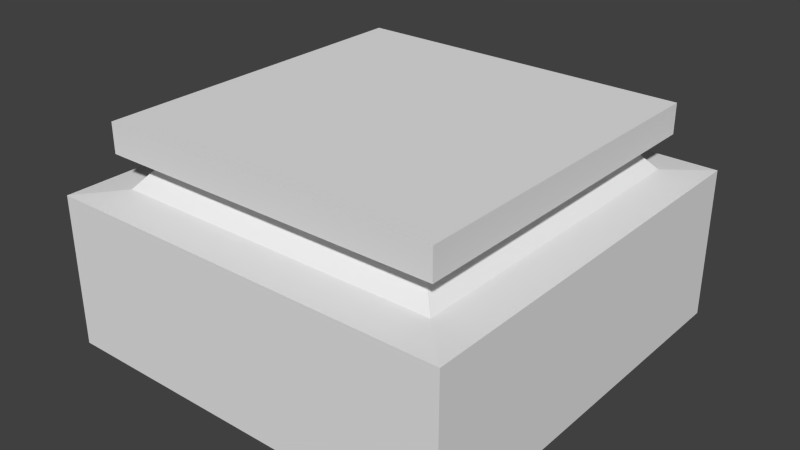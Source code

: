 # Source: plate-type-trampoline.blend  (saved by Blender 2.76.0; exported with 4.5.12 LTS)
import bpy
from mathutils import Matrix  # noqa: F401  (used for matrix-valued properties, if any)

bpy.ops.wm.read_factory_settings(use_empty=True)
scene = bpy.context.scene
scene.name = 'Scene'

# ---- collections
col_collection_1 = bpy.data.collections.new('Collection 1'); scene.collection.children.link(col_collection_1)

# ---- world
world_world = bpy.data.worlds.new('World'); scene.world = world_world
world_world.color = (0.05088, 0.05088, 0.05088)
world_world.use_sun_shadow = False
world_world.sun_shadow_jitter_overblur = 0.0
world_world.cycles.sampling_method = 'MANUAL'
world_world.cycles.sample_map_resolution = 256

# ---- meshes
me_cube_017 = bpy.data.meshes.new('Cube.017')
me_cube_017.from_pydata([(0.75, 0.75, -0.4071), (0.75, -0.75, -0.4071), (-0.75, -0.75, -0.4071), (-0.75, 0.75, -0.4071), (0.632, 0.632, 0.3929), (-0.632, 0.632, 0.3929), (-0.632, -0.632, 0.3929), (0.632, -0.632, 0.3929), (0.632, 0.632, 0.284), (0.632, -0.632, 0.284), (-0.632, -0.632, 0.284), (-0.632, 0.632, 0.284), (0.75, 0.75, 0.1477), (-0.75, 0.75, 0.1477), (-0.606, 0.606, 0.1602), (0.606, 0.606, 0.1602), (-0.5106, -0.5106, 0.2735), (0.5106, -0.5106, 0.2735), (0.75, -0.75, 0.1477), (0.606, -0.606, 0.1602), (-0.75, -0.75, 0.1477), (-0.606, -0.606, 0.1602), (-0.5106, 0.5106, 0.2735), (0.5106, 0.5106, 0.2735)], [], [(0, 1, 2, 3), (4, 5, 6, 7), (8, 4, 7, 9), (9, 7, 6, 10), (10, 6, 5, 11), (12, 0, 3, 13), (4, 8, 11, 5), (12, 13, 14, 15), (9, 10, 16, 17), (18, 12, 15, 19), (0, 12, 18, 1), (1, 18, 20, 2), (2, 20, 13, 3), (13, 20, 21, 14), (21, 16, 22, 14), (19, 17, 16, 21), (15, 23, 17, 19), (23, 15, 14, 22), (11, 8, 23, 22), (20, 18, 19, 21), (8, 9, 17, 23), (10, 11, 22, 16)])
_uv = me_cube_017.uv_layers.new(name='UVMap')
_uv.uv.foreach_set('vector', [0.146, 0.01456, 0.1886, 0.01456, 0.1886, 0.05601, 0.146, 0.05601, 0.06738, 0.1377, 0.06738, 0.2041, 0.0009766, 0.2041, 0.0009766, 0.1377, 0.2269, 0.04097, 0.2269, 0.03811, 0.2446, 0.03811, 0.2446, 0.04097, 0.2556, 0.01918, 0.2583, 0.01918, 0.2583, 0.03613, 0.2556, 0.03613, 0.2511, 0.03779, 0.2481, 0.03779, 0.2481, 0.01918, 0.2511, 0.01918, 0.06934, 0.0009766, 0.1357, 0.0009766, 0.1357, 0.06738, 0.06934, 0.06738, 0.2583, 0.05254, 0.2556, 0.05254, 0.2556, 0.03614, 0.2583, 0.03614, 0.2534, 0.01918, 0.2534, 0.0429, 0.2511, 0.04063, 0.2511, 0.02146, 0.241, 0.01918, 0.241, 0.03345, 0.2396, 0.03208, 0.2396, 0.02055, 0.2534, 0.0429, 0.2534, 0.01918, 0.2556, 0.02146, 0.2556, 0.04062, 0.1357, 0.06738, 0.06934, 0.06738, 0.06934, 0.0009766, 0.1357, 0.0009766, 0.1357, 0.06738, 0.06934, 0.06738, 0.06934, 0.0009766, 0.1357, 0.0009766, 0.1357, 0.06738, 0.06934, 0.06738, 0.06934, 0.0009766, 0.1357, 0.0009766, 0.2534, 0.0429, 0.2534, 0.01918, 0.2511, 0.02146, 0.2511, 0.04063, 0.2446, 0.0381, 0.2411, 0.03661, 0.2411, 0.02067, 0.2446, 0.01918, 0.2481, 0.0381, 0.2446, 0.03661, 0.2446, 0.02067, 0.2481, 0.01918, 0.2481, 0.01918, 0.2446, 0.02067, 0.2446, 0.03661, 0.2481, 0.0381, 0.2446, 0.02067, 0.2481, 0.01918, 0.2481, 0.0381, 0.2446, 0.03661, 0.2264, 0.03345, 0.2264, 0.01918, 0.2278, 0.02055, 0.2278, 0.03208, 0.2534, 0.01918, 0.2534, 0.0429, 0.2556, 0.04062, 0.2556, 0.02146, 0.2264, 0.01918, 0.241, 0.01918, 0.2396, 0.02055, 0.2278, 0.02055, 0.241, 0.03345, 0.2264, 0.03345, 0.2278, 0.03208, 0.2396, 0.03208])
me_cube_017.use_remesh_preserve_volume = False
me_cube_017.use_remesh_preserve_attributes = False
me_cube_017.use_mirror_vertex_groups = False
me_cube_017.update()
me_cube_017.normals_split_custom_set([tuple(v) for v in zip(*[iter([0.0, 1.589e-07, -1.0, 0.0, 1.589e-07, -1.0, 0.0, 1.589e-07, -1.0, 0.0, 1.589e-07, -1.0, -7.973e-09, -1.415e-07, 1.0, -7.973e-09, -1.415e-07, 1.0, -7.973e-09, -1.415e-07, 1.0, -7.973e-09, -1.415e-07, 1.0, 1.0, -7.578e-07, 0.0, 1.0, -7.578e-07, 0.0, 1.0, -7.578e-07, 0.0, 1.0, -7.578e-07, 0.0, -7.545e-07, -1.0, 0.0, -7.545e-07, -1.0, 0.0, -7.545e-07, -1.0, 0.0, -7.545e-07, -1.0, 0.0, -1.0, 0.0, 0.0, -1.0, 0.0, 0.0, -1.0, 0.0, 0.0, -1.0, 0.0, 0.0, 3.378e-07, 1.0, 1.056e-06, 3.378e-07, 1.0, 1.056e-06, 3.378e-07, 1.0, 1.056e-06, 3.378e-07, 1.0, 1.056e-06, 7.545e-07, 1.0, 0.0, 7.545e-07, 1.0, 0.0, 7.545e-07, 1.0, 0.0, 7.545e-07, 1.0, 0.0, 2.851e-08, 0.08645, 0.9963, 2.851e-08, 0.08645, 0.9963, 2.851e-08, 0.08645, 0.9963, 2.851e-08, 0.08645, 0.9963, -2.677e-08, -0.08645, -0.9963, -2.677e-08, -0.08645, -0.9963, -2.677e-08, -0.08645, -0.9963, -2.677e-08, -0.08645, -0.9963, 0.08645, -2.293e-07, 0.9963, 0.08645, -2.293e-07, 0.9963, 0.08645, -2.293e-07, 0.9963, 0.08645, -2.293e-07, 0.9963, 1.0, -3.223e-07, 9.132e-07, 1.0, -3.223e-07, 9.132e-07, 1.0, -3.223e-07, 9.132e-07, 1.0, -3.223e-07, 9.132e-07, -3.378e-07, -1.0, 7.162e-07, -3.378e-07, -1.0, 7.162e-07, -3.378e-07, -1.0, 7.162e-07, -3.378e-07, -1.0, 7.162e-07, -1.0, 3.223e-07, -9.132e-07, -1.0, 3.223e-07, -9.132e-07, -1.0, 3.223e-07, -9.132e-07, -1.0, 3.223e-07, -9.132e-07, -0.08645, -1.343e-07, 0.9963, -0.08645, -1.343e-07, 0.9963, -0.08645, -1.343e-07, 0.9963, -0.08645, -1.343e-07, 0.9963, -0.765, 1.803e-07, 0.6441, -0.765, 1.803e-07, 0.6441, -0.765, 1.803e-07, 0.6441, -0.765, 1.803e-07, 0.6441, -3.493e-07, -0.765, 0.6441, -3.493e-07, -0.765, 0.6441, -3.493e-07, -0.765, 0.6441, -3.493e-07, -0.765, 0.6441, 0.765, -4.507e-07, 0.6441, 0.765, -4.507e-07, 0.6441, 0.765, -4.507e-07, 0.6441, 0.765, -4.507e-07, 0.6441, 0.0, 0.765, 0.6441, 0.0, 0.765, 0.6441, 0.0, 0.765, 0.6441, 0.0, 0.765, 0.6441, 5.353e-08, 0.08645, -0.9963, 5.353e-08, 0.08645, -0.9963, 5.353e-08, 0.08645, -0.9963, 5.353e-08, 0.08645, -0.9963, -6.797e-08, -0.08645, 0.9963, -6.797e-08, -0.08645, 0.9963, -6.797e-08, -0.08645, 0.9963, -6.797e-08, -0.08645, 0.9963, 0.08645, 1.202e-07, -0.9963, 0.08645, 1.202e-07, -0.9963, 0.08645, 1.202e-07, -0.9963, 0.08645, 1.202e-07, -0.9963, -0.08645, 1.57e-07, -0.9963, -0.08645, 1.57e-07, -0.9963, -0.08645, 1.57e-07, -0.9963, -0.08645, 1.57e-07, -0.9963])] * 3)])

# ---- objects
ob_cube_017 = bpy.data.objects.new('Cube.017', me_cube_017)

# ---- transforms, parenting, visibility, modifiers, constraints
ob_cube_017.location = (0.0, 0.0, 0.0)
ob_cube_017.lineart.crease_threshold = 0.0

# ---- collection membership
col_collection_1.objects.link(ob_cube_017)

# ---- scene / render settings (as saved in the file)
scene.frame_start = 1; scene.frame_end = 250; scene.frame_set(1)
scene.render.engine = 'BLENDER_EEVEE_NEXT'
scene.render.resolution_percentage = 50
scene.render.dither_intensity = 0.0
scene.cycles.use_denoising = False
scene.cycles.samples = 10
scene.cycles.sampling_pattern = 'TABULATED_SOBOL'
scene.cycles.light_sampling_threshold = 0.0
scene.cycles.use_adaptive_sampling = False
scene.cycles.use_light_tree = False
scene.cycles.blur_glossy = 0.0
scene.cycles.pixel_filter_type = 'GAUSSIAN'
scene.cycles.sample_clamp_indirect = 0.0
scene.view_settings.view_transform = 'Standard'
bpy.context.view_layer.update()

# ---- added for rendering (the .blend has no active camera and no usable light): camera, sun
cam_auto = bpy.data.cameras.new('AutoCamera')
cam_auto.lens = 50.0
cam_auto.sensor_width = 36.0
cam_auto.clip_end = 1000.0
ob_auto_camera = bpy.data.objects.new('AutoCamera', cam_auto)
scene.collection.objects.link(ob_auto_camera)
ob_auto_camera.location = (2.09763, -2.51716, 1.671)
ob_auto_camera.rotation_euler = (1.09748, -7.21219e-08, 0.694738)
scene.camera = ob_auto_camera
light_auto_sun = bpy.data.lights.new('AutoSun', 'SUN')
light_auto_sun.energy = 3.0
light_auto_sun.angle = 0.0523599
ob_auto_sun = bpy.data.objects.new('AutoSun', light_auto_sun)
scene.collection.objects.link(ob_auto_sun)
ob_auto_sun.rotation_euler = (0.872665, 0.174533, 0.523599)
bpy.context.view_layer.update()
